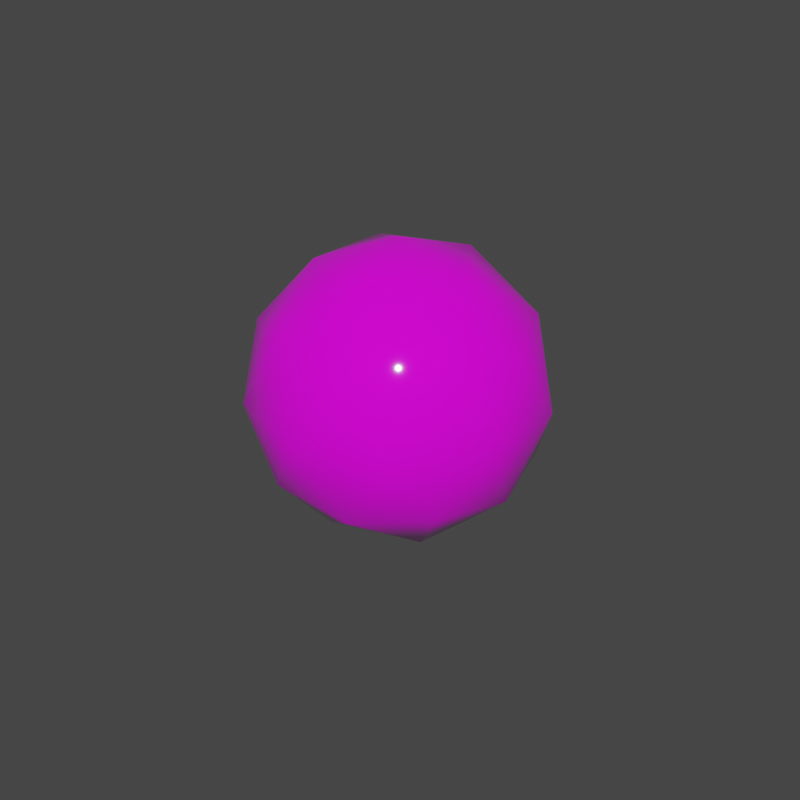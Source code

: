 # Source: Enemy_0.blend  (saved by Blender 2.83.19; exported with 4.5.12 LTS)
import bpy
from mathutils import Matrix  # noqa: F401  (used for matrix-valued properties, if any)

bpy.ops.wm.read_factory_settings(use_empty=True)
scene = bpy.context.scene
scene.name = 'Scene'

# ---- collections
col_collection = bpy.data.collections.new('Collection'); scene.collection.children.link(col_collection)

# ---- images (referenced by path relative to the original .blend; pixels are not part of the script)
import os
ASSET_DIR = os.environ.get("B2B_ASSET_DIR", "")  # directory of the original .blend (textures are referenced by path, not embedded)
HERE = os.path.dirname(os.path.abspath(__file__))  # packed textures are extracted next to this script under _unpacked/

def load_image(name, relpath, width, height, colorspace="sRGB"):
    """Load a texture the original file referenced (path relative to the .blend, or extracted next to this script)."""
    p = next((c for c in (os.path.join(HERE, relpath), os.path.join(ASSET_DIR, relpath)) if relpath and os.path.exists(c)), "")
    if p:
        img = bpy.data.images.load(p, check_existing=True)
        img.name = name
    else:  # same state as the original file: an image datablock whose file is absent (Cycles renders it pink)
        img = bpy.data.images.new(name, width, height)
        img.source = "FILE"
        img.filepath = "//" + (relpath or name)
    img.colorspace_settings.name = colorspace
    return img
img_colortexture_png_001 = load_image('colorTexture.png.001', 'colorTexture.png', 1024, 1024, 'sRGB')

# ---- materials (node trees are filled in below, after node groups)
mat_x = bpy.data.materials.new('材质')

# ---- material node trees
mat_x.use_nodes = True; mat_x.node_tree.nodes.clear()
_N = mat_x.node_tree.nodes; _L = mat_x.node_tree.links
n0 = _N.new('ShaderNodeBsdfPrincipled'); n0.name = 'Principled BSDF'; n0.location = (10, 300)
n0.distribution = 'GGX'
n0.subsurface_method = 'BURLEY'
n0.inputs[2].default_value = 0.05584
n0.inputs[3].default_value = 1.45
n0.inputs[13].default_value = 0.7961
n0.inputs[27].default_value = (0.0, 0.0, 0.0, 1.0)
n0.inputs[28].default_value = 1.0
n1 = _N.new('ShaderNodeOutputMaterial'); n1.name = 'Material Output'; n1.location = (300, 300)
n2 = _N.new('ShaderNodeTexImage'); n2.name = '图像纹理'; n2.location = (-364, 224)
n2.image = img_colortexture_png_001
_L.new(n0.outputs[0], n1.inputs[0])
_L.new(n2.outputs[0], n0.inputs[0])
n1.is_active_output = True

# ---- world
world_world = bpy.data.worlds.new('World'); scene.world = world_world
world_world.use_nodes = True; world_world.node_tree.nodes.clear()
_N = world_world.node_tree.nodes; _L = world_world.node_tree.links
n0 = _N.new('ShaderNodeOutputWorld'); n0.name = 'World Output'; n0.location = (300, 300)
n1 = _N.new('ShaderNodeBackground'); n1.name = 'Background'; n1.location = (10, 300)
n1.inputs[0].default_value = (0.05088, 0.05088, 0.05088, 1.0)
_L.new(n1.outputs[0], n0.inputs[0])
n0.is_active_output = True
world_world.color = (0.05088, 0.05088, 0.05088)
world_world.use_sun_shadow = False
world_world.sun_shadow_jitter_overblur = 0.0

# ---- meshes
me_004 = bpy.data.meshes.new('平面.004')
me_004.from_pydata([(0.0, 0.0, -0.01618), (-2.08, -0.9261, 1.391), (-1.524, 1.692, 1.391), (1.138, 1.972, 1.391), (2.227, -0.4734, 1.391), (0.238, -2.264, 1.391), (-2.227, 0.4734, 3.668), (-0.238, 2.264, 3.668), (2.08, 0.9261, 3.668), (1.524, -1.692, 3.668), (-1.138, -1.972, 3.668), (0.0, 0.0, 5.075), (-0.8955, 0.9946, 0.364), (-1.223, -0.5444, 0.364), (-2.118, 0.4502, 1.191), (-1.083, -1.875, 1.191), (0.1399, -1.331, 0.364), (0.6692, 1.159, 0.364), (-0.2264, 2.154, 1.191), (1.309, -0.2783, 0.364), (1.978, 0.8808, 1.191), (1.449, -1.609, 1.191), (-1.892, -1.703, 2.53), (-0.5293, -2.49, 2.53), (-2.205, 1.273, 2.53), (-2.532, -0.2661, 2.53), (0.5293, 2.49, 2.53), (-1.035, 2.326, 2.53), (2.532, 0.2661, 2.53), (1.892, 1.703, 2.53), (1.035, -2.326, 2.53), (2.205, -1.273, 2.53), (-1.978, -0.8808, 3.868), (-1.449, 1.609, 3.868), (1.083, 1.875, 3.868), (2.118, -0.4502, 3.868), (0.2264, -2.154, 3.868), (-1.309, 0.2783, 4.695), (-0.6692, -1.159, 4.695), (-0.1399, 1.331, 4.695), (1.223, 0.5444, 4.695), (0.8955, -0.9946, 4.695)], [], [(0, 13, 12), (1, 13, 15), (0, 12, 17), (0, 17, 19), (0, 19, 16), (1, 15, 22), (2, 14, 24), (3, 18, 26), (4, 20, 28), (5, 21, 30), (1, 22, 25), (2, 24, 27), (3, 26, 29), (4, 28, 31), (5, 30, 23), (6, 32, 37), (7, 33, 39), (8, 34, 40), (9, 35, 41), (10, 36, 38), (38, 41, 11), (38, 36, 41), (36, 9, 41), (41, 40, 11), (41, 35, 40), (35, 8, 40), (40, 39, 11), (40, 34, 39), (34, 7, 39), (39, 37, 11), (39, 33, 37), (33, 6, 37), (37, 38, 11), (37, 32, 38), (32, 10, 38), (23, 36, 10), (23, 30, 36), (30, 9, 36), (31, 35, 9), (31, 28, 35), (28, 8, 35), (29, 34, 8), (29, 26, 34), (26, 7, 34), (27, 33, 7), (27, 24, 33), (24, 6, 33), (25, 32, 6), (25, 22, 32), (22, 10, 32), (30, 31, 9), (30, 21, 31), (21, 4, 31), (28, 29, 8), (28, 20, 29), (20, 3, 29), (26, 27, 7), (26, 18, 27), (18, 2, 27), (24, 25, 6), (24, 14, 25), (14, 1, 25), (22, 23, 10), (22, 15, 23), (15, 5, 23), (16, 21, 5), (16, 19, 21), (19, 4, 21), (19, 20, 4), (19, 17, 20), (17, 3, 20), (17, 18, 3), (17, 12, 18), (12, 2, 18), (15, 16, 5), (15, 13, 16), (13, 0, 16), (12, 14, 2), (12, 13, 14), (13, 1, 14)])
me_004.polygons.foreach_set('use_smooth', [True] * 80)
_uv = me_004.uv_layers.new(name='UV 贴图')
_uv.uv.foreach_set('vector', [0.577, 0.7237, 0.5731, 0.7303, 0.5808, 0.7303, 0.5693, 0.737, 0.5654, 0.7303, 0.5616, 0.737, 0.5153, 0.7237, 0.5115, 0.7303, 0.5192, 0.7303, 0.5307, 0.7237, 0.5269, 0.7303, 0.5346, 0.7303, 0.5461, 0.7237, 0.5423, 0.7303, 0.55, 0.7303, 0.5693, 0.737, 0.5616, 0.737, 0.5654, 0.7437, 0.5847, 0.737, 0.577, 0.737, 0.5808, 0.7437, 0.523, 0.737, 0.5153, 0.737, 0.5192, 0.7437, 0.5384, 0.737, 0.5307, 0.737, 0.5346, 0.7437, 0.5539, 0.737, 0.5461, 0.737, 0.55, 0.7437, 0.5693, 0.737, 0.5654, 0.7437, 0.5731, 0.7437, 0.5847, 0.737, 0.5808, 0.7437, 0.5885, 0.7437, 0.523, 0.737, 0.5192, 0.7437, 0.5269, 0.7437, 0.5384, 0.737, 0.5346, 0.7437, 0.5423, 0.7437, 0.5539, 0.737, 0.55, 0.7437, 0.5577, 0.7437, 0.577, 0.7504, 0.5693, 0.7504, 0.5731, 0.757, 0.5924, 0.7504, 0.5847, 0.7504, 0.5885, 0.757, 0.5307, 0.7504, 0.523, 0.7504, 0.5269, 0.757, 0.5461, 0.7504, 0.5384, 0.7504, 0.5423, 0.757, 0.5616, 0.7504, 0.5539, 0.7504, 0.5577, 0.757, 0.5577, 0.757, 0.55, 0.757, 0.5539, 0.7637, 0.5577, 0.757, 0.5539, 0.7504, 0.55, 0.757, 0.5539, 0.7504, 0.5461, 0.7504, 0.55, 0.757, 0.5423, 0.757, 0.5346, 0.757, 0.5384, 0.7637, 0.5423, 0.757, 0.5384, 0.7504, 0.5346, 0.757, 0.5384, 0.7504, 0.5307, 0.7504, 0.5346, 0.757, 0.5269, 0.757, 0.5192, 0.757, 0.523, 0.7637, 0.5269, 0.757, 0.523, 0.7504, 0.5192, 0.757, 0.523, 0.7504, 0.5153, 0.7504, 0.5192, 0.757, 0.5885, 0.757, 0.5808, 0.757, 0.5847, 0.7637, 0.5885, 0.757, 0.5847, 0.7504, 0.5808, 0.757, 0.5847, 0.7504, 0.577, 0.7504, 0.5808, 0.757, 0.5731, 0.757, 0.5654, 0.757, 0.5693, 0.7637, 0.5731, 0.757, 0.5693, 0.7504, 0.5654, 0.757, 0.5693, 0.7504, 0.5616, 0.7504, 0.5654, 0.757, 0.5577, 0.7437, 0.5539, 0.7504, 0.5616, 0.7504, 0.1452, 0.9449, 0.1375, 0.9449, 0.1414, 0.9516, 0.55, 0.7437, 0.5461, 0.7504, 0.5539, 0.7504, 0.5423, 0.7437, 0.5384, 0.7504, 0.5461, 0.7504, 0.5423, 0.7437, 0.5346, 0.7437, 0.5384, 0.7504, 0.5346, 0.7437, 0.5307, 0.7504, 0.5384, 0.7504, 0.5269, 0.7437, 0.523, 0.7504, 0.5307, 0.7504, 0.5269, 0.7437, 0.5192, 0.7437, 0.523, 0.7504, 0.5192, 0.7437, 0.5153, 0.7504, 0.523, 0.7504, 0.5885, 0.7437, 0.5847, 0.7504, 0.5924, 0.7504, 0.5885, 0.7437, 0.5808, 0.7437, 0.5847, 0.7504, 0.5808, 0.7437, 0.577, 0.7504, 0.5847, 0.7504, 0.5731, 0.7437, 0.5693, 0.7504, 0.577, 0.7504, 0.1606, 0.9449, 0.1529, 0.9449, 0.1568, 0.9516, 0.5654, 0.7437, 0.5616, 0.7504, 0.5693, 0.7504, 0.55, 0.7437, 0.5423, 0.7437, 0.5461, 0.7504, 0.55, 0.7437, 0.5461, 0.737, 0.5423, 0.7437, 0.5461, 0.737, 0.5384, 0.737, 0.5423, 0.7437, 0.5346, 0.7437, 0.5269, 0.7437, 0.5307, 0.7504, 0.5346, 0.7437, 0.5307, 0.737, 0.5269, 0.7437, 0.5307, 0.737, 0.523, 0.737, 0.5269, 0.7437, 0.5192, 0.7437, 0.5115, 0.7437, 0.5153, 0.7504, 0.5192, 0.7437, 0.5153, 0.737, 0.5115, 0.7437, 0.5153, 0.737, 0.5076, 0.737, 0.5115, 0.7437, 0.5808, 0.7437, 0.5731, 0.7437, 0.577, 0.7504, 0.5808, 0.7437, 0.577, 0.737, 0.5731, 0.7437, 0.577, 0.737, 0.5693, 0.737, 0.5731, 0.7437, 0.5654, 0.7437, 0.5577, 0.7437, 0.5616, 0.7504, 0.5654, 0.7437, 0.5616, 0.737, 0.5577, 0.7437, 0.5616, 0.737, 0.5539, 0.737, 0.5577, 0.7437, 0.55, 0.7303, 0.5461, 0.737, 0.5539, 0.737, 0.55, 0.7303, 0.5423, 0.7303, 0.5461, 0.737, 0.5423, 0.7303, 0.5384, 0.737, 0.5461, 0.737, 0.5346, 0.7303, 0.5307, 0.737, 0.5384, 0.737, 0.5346, 0.7303, 0.5269, 0.7303, 0.5307, 0.737, 0.5269, 0.7303, 0.523, 0.737, 0.5307, 0.737, 0.5192, 0.7303, 0.5153, 0.737, 0.523, 0.737, 0.5192, 0.7303, 0.5115, 0.7303, 0.5153, 0.737, 0.5115, 0.7303, 0.5076, 0.737, 0.5153, 0.737, 0.5616, 0.737, 0.5577, 0.7303, 0.5539, 0.737, 0.6341, 0.8483, 0.6379, 0.8416, 0.6302, 0.8416, 0.5654, 0.7303, 0.5616, 0.7237, 0.5577, 0.7303, 0.5808, 0.7303, 0.577, 0.737, 0.5847, 0.737, 0.5808, 0.7303, 0.5731, 0.7303, 0.577, 0.737, 0.5731, 0.7303, 0.5693, 0.737, 0.577, 0.737])
me_004.materials.append(mat_x)
me_004.use_remesh_fix_poles = True
me_004.use_remesh_preserve_attributes = False
me_004.use_mirror_vertex_groups = False
me_004.update()
arm_root = bpy.data.armatures.new('Root')  # bones are not reproduced

# ---- objects
ob_001 = bpy.data.objects.new('平面.001', me_004)
ob_x = bpy.data.objects.new('骨架', arm_root)

# ---- transforms, parenting, visibility, modifiers, constraints
ob_001.parent = ob_x
ob_001.location = (0.0, 0.0, -1.192e-07)
ob_001.rotation_euler = (0.0, 0.0, -4.189)
ob_001.scale = (0.3928, 0.3928, 0.3928)
ob_001.lineart.crease_threshold = 0.0
_vg = ob_001.vertex_groups.new(name='Root')
_vg = ob_001.vertex_groups.new(name='Body')
_vg.add([0, 1, 2, 3, 4, 5, 6, 7, 8, 9, 10, 11, 12, 13, 14, 15, 16, 17, 18, 19, 20, 21, 22, 23, 24, 25, 26, 27, 28, 29, 30, 31, 32, 33, 34, 35, 36, 37, 38, 39, 40, 41], 1.0, 'REPLACE')
_vg = ob_001.vertex_groups.new(name='Top')
_m = ob_001.modifiers.new('骨架', 'ARMATURE')
_m = ob_001.modifiers.new('骨架.001', 'ARMATURE')
_m.object = ob_x
ob_x.location = (0.0, 0.0, 0.0)
ob_x.show_in_front = True
ob_x.lineart.crease_threshold = 0.0

# ---- collection membership
col_collection.objects.link(ob_001)
col_collection.objects.link(ob_x)

# ---- scene / render settings (as saved in the file)
scene.frame_start = 1; scene.frame_end = 30; scene.frame_set(1)
scene.render.engine = 'CYCLES'
scene.render.resolution_x = 200
scene.render.resolution_y = 200
scene.cycles.use_denoising = False
scene.cycles.samples = 128
scene.cycles.sampling_pattern = 'TABULATED_SOBOL'
scene.cycles.use_adaptive_sampling = False
scene.cycles.use_light_tree = False
scene.view_settings.view_transform = 'Filmic'
bpy.context.view_layer.update()

# ---- added for rendering (the .blend has no active camera and no usable light): camera, sun
cam_auto = bpy.data.cameras.new('AutoCamera')
cam_auto.lens = 50.0
cam_auto.sensor_width = 36.0
cam_auto.clip_end = 1000.0
ob_auto_camera = bpy.data.objects.new('AutoCamera', cam_auto)
scene.collection.objects.link(ob_auto_camera)
ob_auto_camera.location = (4.07275, -4.8873, 4.15248)
ob_auto_camera.rotation_euler = (1.09748, -7.21219e-08, 0.694738)
scene.camera = ob_auto_camera
light_auto_sun = bpy.data.lights.new('AutoSun', 'SUN')
light_auto_sun.energy = 3.0
light_auto_sun.angle = 0.0523599
ob_auto_sun = bpy.data.objects.new('AutoSun', light_auto_sun)
scene.collection.objects.link(ob_auto_sun)
ob_auto_sun.rotation_euler = (0.872665, 0.174533, 0.523599)
bpy.context.view_layer.update()
